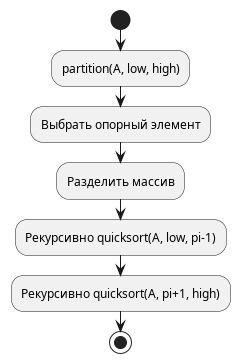

The diagram above was rendered by PlantUML. Its source (embedded in the PNG):
@startuml Quick Sort Sequential
start
:partition(A, low, high);
:Выбрать опорный элемент;
:Разделить массив;
:Рекурсивно quicksort(A, low, pi-1);
:Рекурсивно quicksort(A, pi+1, high);
stop
@enduml